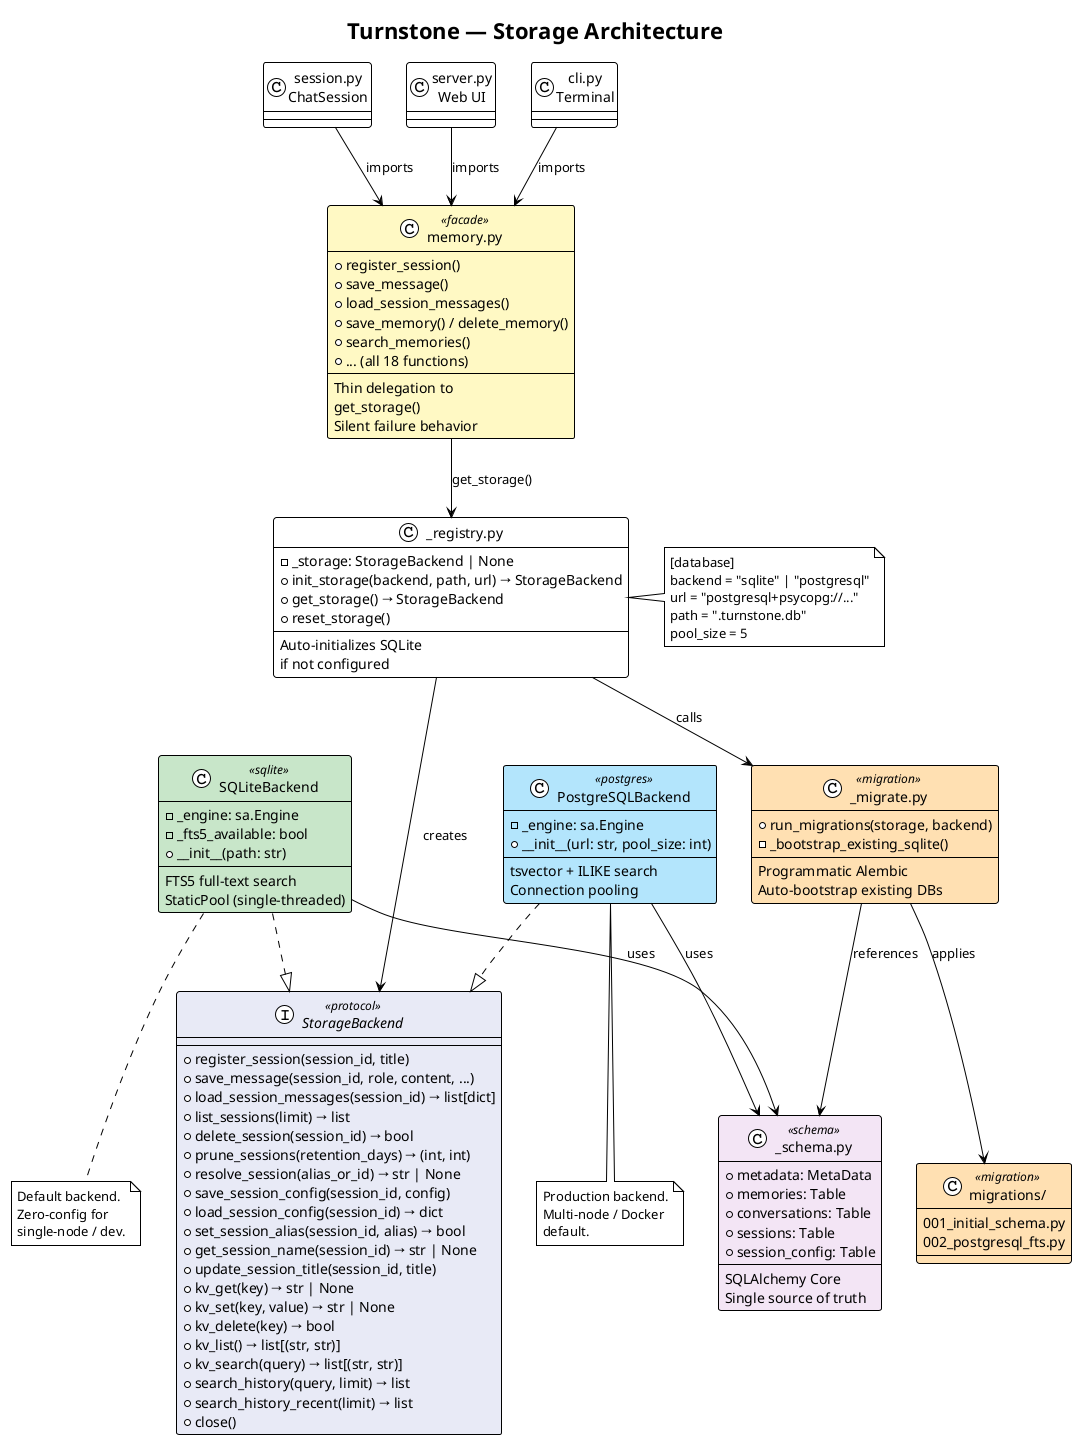

The diagram above was rendered by PlantUML. Its source (embedded in the PNG):
@startuml
!theme plain
title Turnstone — Storage Architecture

skinparam class {
    BackgroundColor<<protocol>> #E8EAF6
    BackgroundColor<<sqlite>> #C8E6C9
    BackgroundColor<<postgres>> #B3E5FC
    BackgroundColor<<facade>> #FFF9C4
    BackgroundColor<<migration>> #FFE0B2
    BackgroundColor<<schema>> #F3E5F5
}

' -- Protocol --
interface "StorageBackend" as SB <<protocol>> {
    +register_session(session_id, title)
    +save_message(session_id, role, content, ...)
    +load_session_messages(session_id) → list[dict]
    +list_sessions(limit) → list
    +delete_session(session_id) → bool
    +prune_sessions(retention_days) → (int, int)
    +resolve_session(alias_or_id) → str | None
    +save_session_config(session_id, config)
    +load_session_config(session_id) → dict
    +set_session_alias(session_id, alias) → bool
    +get_session_name(session_id) → str | None
    +update_session_title(session_id, title)
    +kv_get(key) → str | None
    +kv_set(key, value) → str | None
    +kv_delete(key) → bool
    +kv_list() → list[(str, str)]
    +kv_search(query) → list[(str, str)]
    +search_history(query, limit) → list
    +search_history_recent(limit) → list
    +close()
}

' -- Backends --
class "SQLiteBackend" as SQLite <<sqlite>> {
    -_engine: sa.Engine
    -_fts5_available: bool
    +__init__(path: str)
    --
    FTS5 full-text search
    StaticPool (single-threaded)
}

class "PostgreSQLBackend" as PG <<postgres>> {
    -_engine: sa.Engine
    +__init__(url: str, pool_size: int)
    --
    tsvector + ILIKE search
    Connection pooling
}

' -- Schema --
class "_schema.py" as Schema <<schema>> {
    +metadata: MetaData
    +memories: Table
    +conversations: Table
    +sessions: Table
    +session_config: Table
    --
    SQLAlchemy Core
    Single source of truth
}

' -- Migration --
class "_migrate.py" as Migrate <<migration>> {
    +run_migrations(storage, backend)
    -_bootstrap_existing_sqlite()
    --
    Programmatic Alembic
    Auto-bootstrap existing DBs
}

class "migrations/" as Versions <<migration>> {
    001_initial_schema.py
    002_postgresql_fts.py
}

' -- Registry --
class "_registry.py" as Registry {
    -_storage: StorageBackend | None
    +init_storage(backend, path, url) → StorageBackend
    +get_storage() → StorageBackend
    +reset_storage()
    --
    Auto-initializes SQLite
    if not configured
}

' -- Facade --
class "memory.py" as Facade <<facade>> {
    +register_session()
    +save_message()
    +load_session_messages()
    +save_memory() / delete_memory()
    +search_memories()
    +... (all 18 functions)
    --
    Thin delegation to
    get_storage()
    Silent failure behavior
}

' -- Consumers --
class "session.py\nChatSession" as Session {
}

class "server.py\nWeb UI" as Server {
}

class "cli.py\nTerminal" as CLI {
}

' -- Relationships --
SQLite ..|> SB
PG ..|> SB

SQLite --> Schema : uses
PG --> Schema : uses

Registry --> SB : creates
Registry --> Migrate : calls

Migrate --> Versions : applies
Migrate --> Schema : references

Facade --> Registry : get_storage()

Session --> Facade : imports
Server --> Facade : imports
CLI --> Facade : imports

' -- Config --
note right of Registry
  [database]
  backend = "sqlite" | "postgresql"
  url = "postgresql+psycopg://..."
  path = ".turnstone.db"
  pool_size = 5
end note

note bottom of SQLite
  Default backend.
  Zero-config for
  single-node / dev.
end note

note bottom of PG
  Production backend.
  Multi-node / Docker
  default.
end note

@enduml